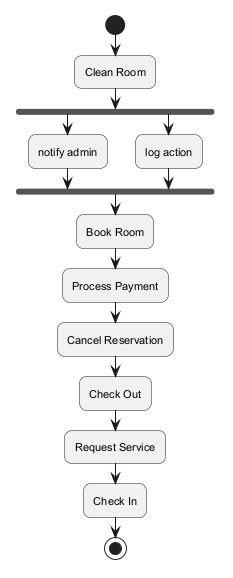

The diagram above was rendered by PlantUML. Its source (embedded in the PNG):
@startuml
skinparam backgroundColor #FFFFFF
skinparam roundCorner 15
skinparam defaultFontSize 11
start
:Clean Room;
fork
:notify admin;
fork again
:log action;
end fork
:Book Room;
:Process Payment;
:Cancel Reservation;
:Check Out;
:Request Service;
:Check In;
stop
@enduml